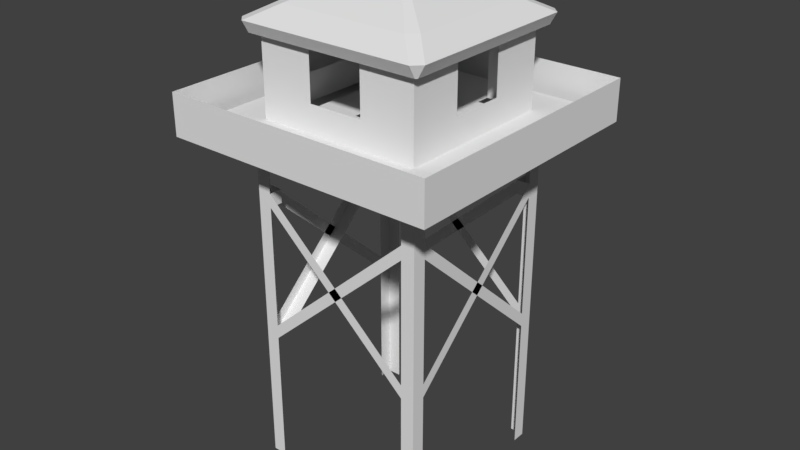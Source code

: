# Source: Ireland_Tower_4_Skybox.blend  (saved by Blender 2.79.0; exported with 4.5.12 LTS)
import bpy
from mathutils import Matrix  # noqa: F401  (used for matrix-valued properties, if any)

bpy.ops.wm.read_factory_settings(use_empty=True)
scene = bpy.context.scene
scene.name = 'Scene'

# ---- collections
col_collection_1 = bpy.data.collections.new('Collection 1'); scene.collection.children.link(col_collection_1)

# ---- materials (node trees are filled in below, after node groups)
mat_material = bpy.data.materials.new('Material')
mat_material.alpha_threshold = 0.0
mat_material.use_transparent_shadow = False
mat_material.roughness = 0.5
mat_material.line_color = (0.0, 0.0, 0.0, 1.0)

# ---- material node trees

# ---- world
world_world = bpy.data.worlds.new('World'); scene.world = world_world
world_world.color = (0.05088, 0.05088, 0.05088)
world_world.use_sun_shadow = False
world_world.sun_shadow_jitter_overblur = 0.0
world_world.cycles.sampling_method = 'MANUAL'

# ---- meshes
me_cube = bpy.data.meshes.new('Cube')
me_cube.from_pydata([(3.25, 3.25, -0.25), (3.25, 2.75, -0.25), (2.75, 3.25, -0.25), (3.25, 3.25, 0.25), (3.25, 2.75, 0.25), (2.75, 3.25, 0.25), (2.75, -3.25, -0.25), (2.75, -3.25, 0.25), (3.25, -3.25, -0.25), (3.25, -3.25, 0.25), (3.25, -2.75, -0.25), (3.25, -2.75, 0.25), (-2.75, 3.25, -0.25), (-3.25, 2.75, -0.25), (-3.25, 3.25, -0.25), (-2.75, 3.25, 0.25), (-3.25, 2.75, 0.25), (-3.25, 3.25, 0.25), (-3.25, -3.25, -0.25), (-3.25, -3.25, 0.25), (-3.25, -2.75, -0.25), (-3.25, -2.75, 0.25), (-2.75, -3.25, -0.25), (-2.75, -3.25, 0.25), (-2.75, -2.75, -0.25), (3.25, 3.25, -5.25), (3.25, 2.75, -5.25), (2.75, 3.25, -5.25), (2.75, -3.25, -5.25), (3.25, -2.75, -5.25), (3.25, -3.25, -5.25), (-2.75, 3.25, -5.25), (-3.25, 3.25, -5.25), (-3.25, 2.75, -5.25), (-3.25, -2.75, -5.25), (-3.25, -3.25, -5.25), (-2.75, -3.25, -5.25), (3.25, 3.25, 7.25), (3.25, 2.75, 7.25), (2.75, 3.25, 7.25), (2.75, 2.75, 7.25), (2.75, -3.25, 7.25), (2.75, -2.75, 7.25), (3.25, -2.75, 7.25), (3.25, -3.25, 7.25), (-2.75, 3.25, 7.25), (-2.75, 2.75, 7.25), (-3.25, 3.25, 7.25), (-3.25, 2.75, 7.25), (-3.25, -3.25, 7.25), (-3.25, -2.75, 7.25), (-2.75, -2.75, 7.25), (-2.75, -3.25, 7.25), (-5.0, -5.0, 7.204), (-5.0, -5.0, 7.704), (-5.0, 5.0, 7.204), (-5.0, 5.0, 7.704), (5.0, -5.0, 7.204), (5.0, -5.0, 7.704), (5.0, 5.0, 7.204), (5.0, 5.0, 7.704), (-2.75, -2.75, 4.75), (-3.25, -2.75, 4.75), (-2.75, -2.75, 5.25), (-3.25, -2.75, 5.25), (2.75, -2.75, 5.25), (2.75, -2.75, 4.75), (2.75, -3.25, 4.75), (2.75, -3.25, 5.25), (2.75, 2.75, 5.25), (2.75, 2.75, 4.75), (3.25, 2.75, 4.75), (3.25, 2.75, 5.25), (-2.75, 2.75, 4.75), (-2.75, 3.25, 4.75), (-2.75, 2.75, 5.25), (-2.75, 3.25, 5.25), (2.75, 3.25, 4.75), (2.75, 2.75, 4.75), (2.75, 3.25, 5.25), (2.75, 2.75, 5.25), (3.25, -2.75, 4.75), (2.75, -2.75, 4.75), (3.25, -2.75, 5.25), (2.75, -2.75, 5.25), (-2.75, -2.75, 4.75), (-2.75, -3.25, 4.75), (-2.75, -3.25, 5.25), (-2.75, -2.75, 5.25), (-3.25, 2.75, 5.25), (-3.25, 2.75, 4.75), (-2.75, 2.75, 4.75), (-2.75, 2.75, 5.25), (1.0, 5.0, 7.204), (1.0, 5.0, 7.704), (1.0, -5.0, 7.204), (1.0, -5.0, 7.704), (-1.0, 5.0, 7.204), (-1.0, -5.0, 7.704), (-1.0, 5.0, 7.704), (-1.0, -5.0, 7.204), (-5.0, 1.0, 7.204), (-5.0, 1.0, 7.704), (5.0, 1.0, 7.204), (5.0, 1.0, 7.704), (1.0, 1.0, 7.704), (1.0, 1.0, 7.204), (-1.0, 1.0, 7.204), (-1.0, 1.0, 7.704), (-5.0, -1.0, 7.204), (5.0, -1.0, 7.704), (1.0, -1.0, 7.704), (1.0, -1.0, 7.204), (-1.0, -1.0, 7.204), (-1.0, -1.0, 7.704), (-5.0, -1.0, 7.704), (5.0, -1.0, 7.204), (-3.0, 5.0, 7.204), (-3.0, -5.0, 7.704), (-3.0, 5.0, 7.704), (-3.0, -5.0, 7.204), (-3.0, 1.0, 7.204), (-3.0, 1.0, 7.704), (-3.0, -1.0, 7.204), (-3.0, -1.0, 7.704), (-2.5, 5.0, 7.704), (-2.5, -5.0, 7.204), (-2.5, 1.0, 7.704), (-2.5, -1.0, 7.704), (-2.5, 5.0, 7.204), (-2.5, -5.0, 7.704), (-2.5, 1.0, 7.204), (-2.5, -1.0, 7.204), (0.0, 5.0, 7.704), (0.0, 5.0, 7.204), (0.0, 1.0, 7.704), (0.0, 1.0, 7.204), (-1.25, 5.0, 7.704), (-1.25, -5.0, 7.204), (-1.25, 1.0, 7.704), (-1.25, -1.0, 7.704), (-1.25, 5.0, 7.204), (-1.25, -5.0, 7.704), (-1.25, 1.0, 7.204), (-1.25, -1.0, 7.204), (1.25, 5.0, 7.704), (1.25, -5.0, 7.204), (1.25, 5.0, 7.204), (1.25, -5.0, 7.704), (1.25, 1.0, 7.704), (1.25, 1.0, 7.204), (1.25, -1.0, 7.704), (1.25, -1.0, 7.204), (-5.0, 2.5, 7.704), (5.0, 2.5, 7.204), (-5.0, 2.5, 7.204), (5.0, 2.5, 7.704), (1.0, 2.5, 7.704), (1.0, 2.5, 7.204), (-1.0, 2.5, 7.204), (-1.0, 2.5, 7.704), (-3.0, 2.5, 7.704), (-3.0, 2.5, 7.204), (-2.5, 2.5, 7.704), (-2.5, 2.5, 7.204), (0.0, 2.5, 7.204), (0.0, 2.5, 7.704), (-1.25, 2.5, 7.704), (-1.25, 2.5, 7.204), (1.25, 2.5, 7.204), (1.25, 2.5, 7.704), (-5.0, 3.0, 7.704), (5.0, 3.0, 7.204), (-5.0, 3.0, 7.204), (5.0, 3.0, 7.704), (1.0, 3.0, 7.704), (1.0, 3.0, 7.204), (-1.0, 3.0, 7.204), (-1.0, 3.0, 7.704), (-3.0, 3.0, 7.704), (-3.0, 3.0, 7.204), (-2.5, 3.0, 7.704), (-2.5, 3.0, 7.204), (0.0, 3.0, 7.204), (0.0, 3.0, 7.704), (-1.25, 3.0, 7.704), (-1.25, 3.0, 7.204), (1.25, 3.0, 7.204), (1.25, 3.0, 7.704), (2.5, 5.0, 7.704), (2.5, -5.0, 7.204), (2.5, 1.0, 7.704), (2.5, -1.0, 7.704), (2.5, 5.0, 7.204), (2.5, -5.0, 7.704), (2.5, 1.0, 7.204), (2.5, -1.0, 7.204), (2.5, 2.5, 7.704), (2.5, 2.5, 7.204), (2.5, 3.0, 7.204), (2.5, 3.0, 7.704), (3.0, 5.0, 7.704), (3.0, -5.0, 7.204), (3.0, 1.0, 7.704), (3.0, -1.0, 7.704), (3.0, 2.5, 7.704), (3.0, 3.0, 7.704), (3.0, 5.0, 7.204), (3.0, -5.0, 7.704), (3.0, 1.0, 7.204), (3.0, -1.0, 7.204), (3.0, 2.5, 7.204), (3.0, 3.0, 7.204), (-5.0, -2.5, 7.204), (5.0, -2.5, 7.704), (1.0, -2.5, 7.704), (1.0, -2.5, 7.204), (-1.0, -2.5, 7.204), (-1.0, -2.5, 7.704), (-5.0, -2.5, 7.704), (5.0, -2.5, 7.204), (-3.0, -2.5, 7.204), (-3.0, -2.5, 7.704), (-2.5, -2.5, 7.704), (-2.5, -2.5, 7.204), (-1.25, -2.5, 7.704), (-1.25, -2.5, 7.204), (1.25, -2.5, 7.704), (1.25, -2.5, 7.204), (2.5, -2.5, 7.704), (2.5, -2.5, 7.204), (3.0, -2.5, 7.704), (3.0, -2.5, 7.204), (-5.0, -3.0, 7.204), (5.0, -3.0, 7.704), (1.0, -3.0, 7.704), (1.0, -3.0, 7.204), (-1.0, -3.0, 7.204), (-1.0, -3.0, 7.704), (-3.0, -3.0, 7.204), (-3.0, -3.0, 7.704), (-2.5, -3.0, 7.704), (-2.5, -3.0, 7.204), (-1.25, -3.0, 7.704), (-1.25, -3.0, 7.204), (1.25, -3.0, 7.704), (1.25, -3.0, 7.204), (2.5, -3.0, 7.704), (2.5, -3.0, 7.204), (3.0, -3.0, 7.704), (3.0, -3.0, 7.204), (-5.0, -3.0, 7.704), (5.0, -3.0, 7.204), (4.5, 5.0, 7.704), (4.5, -5.0, 7.204), (4.5, 1.0, 7.704), (4.5, -1.0, 7.704), (4.5, 2.5, 7.704), (4.5, 3.0, 7.704), (4.5, 5.0, 7.204), (4.5, -5.0, 7.704), (4.5, 1.0, 7.204), (4.5, -1.0, 7.204), (4.5, 2.5, 7.204), (4.5, 3.0, 7.204), (4.5, -2.5, 7.704), (4.5, -2.5, 7.204), (4.5, -3.0, 7.704), (4.5, -3.0, 7.204), (-5.0, 4.5, 7.704), (5.0, 4.5, 7.204), (-5.0, 4.5, 7.204), (5.0, 4.5, 7.704), (1.0, 4.5, 7.704), (1.0, 4.5, 7.204), (-1.0, 4.5, 7.204), (-1.0, 4.5, 7.704), (-3.0, 4.5, 7.704), (-3.0, 4.5, 7.204), (-2.5, 4.5, 7.704), (-2.5, 4.5, 7.204), (0.0, 4.5, 7.204), (0.0, 4.5, 7.704), (-1.25, 4.5, 7.704), (-1.25, 4.5, 7.204), (1.25, 4.5, 7.204), (1.25, 4.5, 7.704), (2.5, 4.5, 7.704), (2.5, 4.5, 7.204), (3.0, 4.5, 7.704), (3.0, 4.5, 7.204), (4.5, 4.5, 7.704), (4.5, 4.5, 7.204), (-4.5, 5.0, 7.204), (-4.5, -5.0, 7.704), (-4.5, 1.0, 7.204), (-4.5, -1.0, 7.204), (-4.5, 5.0, 7.704), (-4.5, -5.0, 7.204), (-4.5, 1.0, 7.704), (-4.5, -1.0, 7.704), (-4.5, 2.5, 7.204), (-4.5, 2.5, 7.704), (-4.5, 3.0, 7.704), (-4.5, 3.0, 7.204), (-4.5, -2.5, 7.204), (-4.5, -2.5, 7.704), (-4.5, -3.0, 7.204), (-4.5, -3.0, 7.704), (-4.5, 4.5, 7.204), (-4.5, 4.5, 7.704), (-5.0, -4.5, 7.204), (5.0, -4.5, 7.704), (1.0, -4.5, 7.704), (1.0, -4.5, 7.204), (-1.0, -4.5, 7.204), (-1.0, -4.5, 7.704), (-3.0, -4.5, 7.204), (-3.0, -4.5, 7.704), (-2.5, -4.5, 7.704), (-2.5, -4.5, 7.204), (-1.25, -4.5, 7.704), (-1.25, -4.5, 7.204), (1.25, -4.5, 7.704), (1.25, -4.5, 7.204), (2.5, -4.5, 7.704), (2.5, -4.5, 7.204), (3.0, -4.5, 7.704), (3.0, -4.5, 7.204), (-5.0, -4.5, 7.704), (5.0, -4.5, 7.204), (4.5, -4.5, 7.704), (4.5, -4.5, 7.204), (-4.5, -4.5, 7.204), (-4.5, -4.5, 7.704), (-5.0, 4.5, 8.704), (-5.0, 5.0, 8.704), (4.5, 5.0, 8.704), (5.0, 5.0, 8.704), (5.0, -4.5, 8.704), (5.0, -5.0, 8.704), (-4.5, -5.0, 8.704), (-5.0, -5.0, 8.704), (0.0, 5.0, 8.704), (1.0, 5.0, 8.704), (1.25, -5.0, 8.704), (1.0, -5.0, 8.704), (-1.0, -5.0, 8.704), (-1.25, 5.0, 8.704), (-1.0, 5.0, 8.704), (-5.0, -1.0, 8.704), (-5.0, 1.0, 8.704), (5.0, 2.5, 8.704), (5.0, 1.0, 8.704), (5.0, -1.0, 8.704), (-5.0, -2.5, 8.704), (-2.5, -5.0, 8.704), (-3.0, -5.0, 8.704), (-4.5, 5.0, 8.704), (-3.0, 5.0, 8.704), (-3.0, 1.0, 8.704), (-3.0, -1.0, 8.704), (-3.0, 2.5, 8.704), (-2.5, 5.0, 8.704), (-1.25, -5.0, 8.704), (1.25, 5.0, 8.704), (2.5, -5.0, 8.704), (-5.0, 2.5, 8.704), (5.0, 3.0, 8.704), (-3.0, 3.0, 8.704), (-2.5, 3.0, 8.704), (-1.25, 3.0, 8.704), (1.25, 3.0, 8.704), (-5.0, 3.0, 8.704), (5.0, 4.5, 8.704), (2.5, 5.0, 8.704), (3.0, -5.0, 8.704), (2.5, 3.0, 8.704), (3.0, 5.0, 8.704), (3.0, 1.0, 8.704), (3.0, -1.0, 8.704), (3.0, 2.5, 8.704), (3.0, 3.0, 8.704), (4.5, -5.0, 8.704), (5.0, -2.5, 8.704), (-5.0, -3.0, 8.704), (-3.0, -2.5, 8.704), (3.0, -2.5, 8.704), (5.0, -3.0, 8.704), (1.0, -3.0, 8.704), (-1.0, -3.0, 8.704), (-3.0, -3.0, 8.704), (-2.5, -3.0, 8.704), (-1.25, -3.0, 8.704), (1.25, -3.0, 8.704), (2.5, -3.0, 8.704), (3.0, -3.0, 8.704), (-5.0, -4.5, 8.704), (-3.0, 2.5, 10.45), (-3.0, 1.0, 10.45), (-3.0, -1.0, 10.45), (-3.0, 3.0, 10.45), (-2.5, 3.0, 10.45), (-1.25, 3.0, 10.45), (1.25, 3.0, 10.45), (2.5, 3.0, 10.45), (3.0, 1.0, 10.45), (3.0, -1.0, 10.45), (3.0, 2.5, 10.45), (3.0, 3.0, 10.45), (-3.0, -2.5, 10.45), (3.0, -2.5, 10.45), (1.0, -3.0, 10.45), (-1.0, -3.0, 10.45), (-3.0, -3.0, 10.45), (-2.5, -3.0, 10.45), (-1.25, -3.0, 10.45), (1.25, -3.0, 10.45), (2.5, -3.0, 10.45), (3.0, -3.0, 10.45), (-3.0, 2.5, 10.95), (-3.0, 1.0, 10.95), (-3.0, -1.0, 10.95), (-3.0, 3.0, 10.95), (-2.5, 3.0, 10.95), (-1.25, 3.0, 10.95), (1.25, 3.0, 10.95), (2.5, 3.0, 10.95), (3.0, 1.0, 10.95), (3.0, -1.0, 10.95), (3.0, 2.5, 10.95), (3.0, 3.0, 10.95), (-3.0, -2.5, 10.95), (3.0, -2.5, 10.95), (1.0, -3.0, 10.95), (-1.0, -3.0, 10.95), (-3.0, -3.0, 10.95), (-2.5, -3.0, 10.95), (-1.25, -3.0, 10.95), (1.25, -3.0, 10.95), (2.5, -3.0, 10.95), (3.0, -3.0, 10.95), (1.25, 3.0, 10.45), (1.25, 3.0, 10.95), (-3.0, 1.0, 10.45), (3.0, 1.0, 10.45), (-3.0, 1.0, 10.95), (3.0, 1.0, 10.95), (-1.0, -3.0, 10.45), (-1.0, -3.0, 10.95), (2.375, -2.659, 11.47), (3.25, -3.525, 10.97), (3.25, -3.275, 10.53), (-2.375, -2.659, 11.47), (-3.25, -3.525, 10.97), (-3.25, -3.275, 10.53), (-2.375, 2.725, 11.47), (-3.25, 3.591, 10.97), (-3.25, 3.341, 10.53), (2.375, 2.725, 11.47), (2.375, 2.475, 11.03), (3.25, 3.591, 10.97), (3.25, 3.341, 10.53), (0.0, 0.03301, 12.75), (0.0, 0.03301, 12.75), (0.0, 0.03301, 12.75), (0.0, 0.03301, 12.75), (2.384e-07, 0.03301, 12.75), (2.384e-07, 0.03301, 12.75), (2.384e-07, 0.03301, 12.75), (2.384e-07, 0.03301, 12.75), (-3.308, 3.283, 10.53), (-3.558, 3.283, 10.97), (-2.692, 2.408, 11.47), (-3.308, -3.217, 10.53), (-3.558, -3.217, 10.97), (-2.692, -2.342, 11.47), (3.308, -3.217, 10.53), (3.558, -3.217, 10.97), (2.692, -2.342, 11.47), (3.308, 3.283, 10.53), (3.558, 3.283, 10.97), (2.442, 2.408, 11.03), (2.692, 2.408, 11.47), (0.0, 0.03301, 12.75), (0.0, 0.03301, 12.75), (0.0, 0.03301, 12.75), (0.0, 0.03301, 12.75), (2.384e-07, 0.03301, 12.75), (2.384e-07, 0.03301, 12.75), (2.384e-07, 0.03301, 12.75), (2.384e-07, 0.03301, 12.75), (1.416e-07, 0.03301, 12.75), (1.416e-07, 0.03301, 12.75), (1.416e-07, 0.03301, 12.75), (1.416e-07, 0.03301, 12.75), (1.416e-07, 0.03301, 12.75)], [], [(10, 8, 30, 29), (0, 3, 4, 1), (3, 0, 2, 5), (10, 11, 9, 8), (8, 9, 7, 6), (19, 23, 52, 49), (13, 16, 17, 14), (15, 12, 14, 17), (18, 19, 21, 20), (23, 22, 67, 68), (22, 23, 19, 18), (14, 12, 31, 32), (51, 50, 49, 52), (45, 47, 48, 46), (43, 42, 41, 44), (37, 39, 40, 38), (18, 20, 34, 35), (13, 14, 32, 33), (8, 6, 28, 30), (0, 1, 26, 25), (2, 0, 25, 27), (22, 18, 35, 36), (15, 17, 47, 45), (9, 11, 43, 44), (17, 16, 48, 47), (4, 3, 37, 38), (7, 9, 44, 41), (21, 19, 49, 50), (3, 5, 39, 37), (271, 269, 56, 55), (259, 253, 60, 59), (330, 312, 58, 57), (298, 294, 54, 53), (332, 330, 57, 254), (130, 142, 364, 356), (61, 63, 64, 62), (16, 13, 62, 64), (66, 65, 68, 67), (70, 69, 72, 71), (11, 10, 71, 72), (73, 75, 76, 74), (5, 2, 74, 76), (77, 79, 80, 78), (12, 15, 79, 77), (81, 83, 84, 82), (1, 4, 83, 81), (86, 87, 88, 85), (6, 7, 87, 86), (90, 89, 92, 91), (20, 21, 89, 90), (24, 20, 90, 91), (208, 260, 383, 376), (315, 314, 95, 100), (146, 148, 96, 95), (134, 133, 94, 93), (141, 137, 99, 97), (322, 315, 100, 138), (95, 96, 98, 100), (166, 160, 108, 135), (168, 159, 107, 143), (165, 158, 106, 136), (170, 157, 105, 149), (153, 102, 351, 367), (263, 154, 103, 261), (154, 156, 104, 103), (109, 115, 102, 101), (213, 219, 115, 109), (143, 107, 113, 144), (149, 105, 111, 151), (261, 103, 116, 262), (103, 104, 110, 116), (206, 200, 377, 382), (295, 121, 123, 296), (104, 156, 352, 353), (301, 162, 121, 295), (333, 317, 120, 298), (293, 297, 119, 117), (126, 130, 118, 120), (138, 142, 130, 126), (167, 163, 127, 139), (139, 127, 128, 140), (121, 131, 132, 123), (162, 164, 131, 121), (317, 320, 126, 120), (117, 119, 125, 129), (159, 165, 136, 107), (157, 166, 135, 105), (97, 99, 133, 134), (108, 139, 140, 114), (160, 167, 139, 108), (100, 98, 142, 138), (131, 143, 144, 132), (164, 168, 143, 131), (320, 322, 138, 126), (129, 125, 137, 141), (106, 150, 152, 112), (191, 149, 151, 192), (158, 169, 150, 106), (197, 170, 149, 191), (190, 194, 148, 146), (102, 115, 350, 351), (314, 324, 146, 95), (93, 94, 145, 147), (125, 119, 359, 363), (176, 187, 169, 158), (182, 186, 168, 164), (178, 185, 167, 160), (175, 184, 166, 157), (177, 183, 165, 159), (180, 182, 164, 162), (304, 180, 162, 301), (172, 174, 156, 154), (264, 172, 154, 263), (253, 201, 378, 337), (188, 175, 157, 170), (183, 176, 158, 165), (186, 177, 159, 168), (184, 178, 160, 166), (101, 102, 153, 155), (282, 276, 178, 184), (284, 275, 177, 186), (281, 274, 176, 183), (286, 273, 175, 188), (292, 270, 172, 264), (270, 272, 174, 172), (279, 277, 179, 181), (309, 278, 180, 304), (283, 279, 181, 185), (278, 280, 182, 180), (275, 281, 183, 177), (273, 282, 184, 175), (276, 283, 185, 178), (280, 284, 186, 182), (274, 285, 187, 176), (287, 286, 188, 200), (155, 153, 171, 173), (289, 287, 200, 206), (285, 288, 199, 187), (187, 199, 198, 169), (201, 189, 375, 378), (202, 208, 194, 190), (150, 195, 196, 152), (169, 198, 195, 150), (324, 326, 190, 146), (147, 145, 189, 193), (255, 203, 204, 256), (257, 205, 203, 255), (254, 260, 208, 202), (258, 206, 205, 257), (291, 289, 206, 258), (288, 290, 212, 199), (199, 212, 211, 198), (195, 209, 210, 196), (198, 211, 209, 195), (326, 328, 202, 190), (193, 189, 201, 207), (196, 210, 232, 230), (256, 204, 231, 265), (152, 196, 230, 228), (112, 152, 228, 216), (192, 151, 227, 229), (132, 144, 226, 224), (114, 140, 225, 218), (123, 132, 224, 221), (140, 128, 223, 225), (235, 245, 394, 389), (296, 123, 221, 305), (233, 251, 219, 213), (111, 114, 218, 215), (144, 113, 217, 226), (113, 112, 216, 217), (151, 111, 215, 227), (262, 116, 220, 266), (116, 110, 214, 220), (311, 329, 251, 233), (230, 232, 250, 248), (265, 231, 249, 267), (228, 230, 248, 246), (161, 122, 360, 362), (216, 228, 246, 236), (99, 137, 348, 349), (224, 226, 244, 242), (221, 224, 242, 239), (98, 96, 346, 347), (305, 221, 239, 307), (174, 272, 374, 368), (226, 217, 237, 244), (217, 216, 236, 237), (238, 235, 389, 390), (122, 124, 361, 360), (266, 220, 252, 268), (220, 214, 234, 252), (232, 266, 268, 250), (210, 262, 266, 232), (148, 194, 366, 345), (240, 241, 392, 391), (171, 153, 367, 373), (57, 58, 260, 254), (241, 243, 393, 392), (145, 94, 344, 365), (290, 292, 264, 212), (212, 264, 263, 211), (209, 261, 262, 210), (211, 263, 261, 209), (328, 332, 254, 202), (207, 201, 253, 259), (207, 259, 292, 290), (231, 204, 380, 387), (193, 207, 290, 288), (243, 238, 390, 393), (147, 193, 288, 285), (96, 148, 345, 346), (93, 147, 285, 274), (129, 141, 284, 280), (119, 297, 358, 359), (245, 247, 395, 394), (97, 134, 281, 275), (117, 129, 280, 278), (118, 130, 356, 357), (293, 117, 278, 309), (200, 188, 372, 377), (59, 60, 272, 270), (259, 59, 270, 292), (94, 133, 343, 344), (134, 93, 274, 281), (141, 97, 275, 284), (173, 171, 269, 271), (247, 249, 396, 395), (55, 293, 309, 271), (222, 306, 308, 240), (213, 305, 307, 233), (124, 300, 306, 222), (109, 296, 305, 213), (271, 309, 304, 173), (277, 310, 303, 179), (179, 303, 302, 161), (173, 304, 301, 155), (55, 56, 297, 293), (311, 333, 298, 53), (155, 301, 295, 101), (101, 295, 296, 109), (122, 299, 300, 124), (161, 302, 299, 122), (272, 60, 338, 374), (120, 118, 294, 298), (240, 308, 334, 318), (233, 307, 333, 311), (250, 268, 332, 328), (53, 54, 329, 311), (248, 250, 328, 326), (267, 249, 327, 331), (246, 248, 326, 324), (249, 247, 325, 327), (236, 246, 324, 314), (247, 245, 323, 325), (242, 244, 322, 320), (238, 243, 321, 316), (239, 242, 320, 317), (243, 241, 319, 321), (241, 240, 318, 319), (307, 239, 317, 333), (235, 238, 316, 313), (244, 237, 315, 322), (237, 236, 314, 315), (245, 235, 313, 323), (268, 252, 330, 332), (252, 234, 312, 330), (392, 393, 416, 415), (393, 390, 413, 416), (394, 395, 418, 417), (381, 382, 409, 408), (377, 372, 404, 405), (395, 396, 419, 418), (260, 58, 340, 383), (156, 174, 368, 352), (204, 203, 379, 380), (203, 205, 381, 379), (234, 214, 384, 388), (56, 269, 335, 336), (179, 161, 362, 369), (312, 234, 388, 339), (205, 206, 382, 381), (181, 179, 369, 370), (60, 253, 337, 338), (133, 99, 349, 343), (185, 181, 370, 371), (110, 104, 353, 354), (222, 240, 391, 386), (58, 312, 339, 340), (54, 294, 341, 342), (115, 219, 355, 350), (214, 110, 354, 384), (137, 125, 363, 348), (189, 145, 365, 375), (249, 231, 387, 396), (219, 251, 385, 355), (251, 329, 397, 385), (294, 118, 357, 341), (142, 98, 347, 364), (329, 54, 342, 397), (194, 208, 376, 366), (124, 222, 386, 361), (269, 171, 373, 335), (297, 56, 336, 358), (403, 402, 424, 425), (402, 401, 423, 424), (400, 410, 432, 422), (408, 409, 431, 430), (410, 414, 436, 432), (406, 408, 430, 428), (409, 405, 427, 431), (361, 386, 410, 400), (391, 392, 415, 414), (386, 391, 414, 410), (389, 394, 417, 412), (387, 380, 407, 411), (362, 360, 399, 398), (370, 369, 401, 402), (371, 370, 402, 403), (382, 377, 405, 409), (396, 387, 411, 419), (369, 362, 398, 401), (379, 381, 408, 406), (411, 407, 429, 433), (419, 411, 433, 441), (405, 404, 426, 427), (418, 419, 441, 440), (398, 399, 421, 420), (417, 418, 440, 439), (416, 413, 435, 438), (415, 416, 438, 437), (400, 422, 446, 444), (414, 415, 437, 436), (401, 398, 420, 423), (412, 417, 439, 434), (412, 434, 449, 448), (403, 425, 443, 442), (429, 407, 445, 447), (452, 451, 454, 455), (450, 453, 454, 451), (459, 456, 467, 469), (458, 457, 461, 462), (456, 459, 461, 457), (466, 465, 463, 464), (453, 450, 463, 465), (470, 469, 467, 468), (460, 459, 469, 470), (479, 483, 492, 494), (483, 482, 493, 492), (476, 473, 472, 475), (474, 475, 472, 471), (473, 476, 495, 496), (487, 486, 484, 485), (483, 479, 478, 481), (480, 481, 478, 477), (491, 490, 488, 489), (453, 476, 475, 454), (453, 476, 495, 465), (454, 475, 474, 455), (451, 478, 479, 450), (452, 477, 478, 451), (450, 479, 494, 463), (459, 483, 492, 469), (459, 483, 481, 461), (461, 481, 480, 462), (458, 471, 472, 457), (457, 472, 473, 456), (467, 496, 473, 456)])
_uv = me_cube.uv_layers.new(name='UVMap')
_uv.uv.foreach_set('vector', [0.2767, 0.2272, 0.2767, 0.2272, 0.2767, 0.2273, 0.2767, 0.2273, 0.2767, 0.2272, 0.2767, 0.2272, 0.2767, 0.2272, 0.2767, 0.2272, 0.2767, 0.2272, 0.2767, 0.2272, 0.2767, 0.2272, 0.2767, 0.2272, 0.2767, 0.2272, 0.2767, 0.2272, 0.2767, 0.2272, 0.2767, 0.2272, 0.2767, 0.2272, 0.2767, 0.2272, 0.2767, 0.2272, 0.2767, 0.2272, 0.2767, 0.2272, 0.2767, 0.2272, 0.2767, 0.227, 0.2767, 0.227, 0.2767, 0.2272, 0.2767, 0.2272, 0.2767, 0.2272, 0.2767, 0.2272, 0.2767, 0.2272, 0.2767, 0.2272, 0.2767, 0.2272, 0.2767, 0.2272, 0.2767, 0.2272, 0.2767, 0.2272, 0.2767, 0.2272, 0.2767, 0.2272, 0.2767, 0.2272, 0.2767, 0.2272, 0.2767, 0.2272, 0.2767, 0.2272, 0.2767, 0.2272, 0.2767, 0.2272, 0.2767, 0.2272, 0.2767, 0.2272, 0.2767, 0.2272, 0.2767, 0.2272, 0.2767, 0.2273, 0.2767, 0.2273, 0.2767, 0.227, 0.2767, 0.227, 0.2767, 0.227, 0.2767, 0.227, 0.2767, 0.227, 0.2767, 0.227, 0.2767, 0.227, 0.2767, 0.227, 0.2767, 0.227, 0.2767, 0.227, 0.2767, 0.227, 0.2767, 0.227, 0.2767, 0.227, 0.2767, 0.227, 0.2767, 0.227, 0.2767, 0.227, 0.2767, 0.2272, 0.2767, 0.2272, 0.2767, 0.2273, 0.2767, 0.2273, 0.2767, 0.2272, 0.2767, 0.2272, 0.2767, 0.2273, 0.2767, 0.2273, 0.2767, 0.2272, 0.2767, 0.2272, 0.2767, 0.2273, 0.2767, 0.2273, 0.2767, 0.2272, 0.2767, 0.2272, 0.2767, 0.2273, 0.2767, 0.2273, 0.2767, 0.2272, 0.2767, 0.2272, 0.2767, 0.2273, 0.2767, 0.2273, 0.2767, 0.2272, 0.2767, 0.2272, 0.2767, 0.2273, 0.2767, 0.2273, 0.2767, 0.2272, 0.2767, 0.2272, 0.2767, 0.227, 0.2767, 0.227, 0.2767, 0.2272, 0.2767, 0.2272, 0.2767, 0.227, 0.2767, 0.227, 0.2767, 0.2272, 0.2767, 0.2272, 0.2767, 0.227, 0.2767, 0.227, 0.2767, 0.2272, 0.2767, 0.2272, 0.2767, 0.227, 0.2767, 0.227, 0.2767, 0.2272, 0.2767, 0.2272, 0.2767, 0.227, 0.2767, 0.227, 0.2767, 0.2272, 0.2767, 0.2272, 0.2767, 0.227, 0.2767, 0.227, 0.2767, 0.2272, 0.2767, 0.2272, 0.2767, 0.227, 0.2767, 0.227, 0.2768, 0.2273, 0.2768, 0.2273, 0.2768, 0.2273, 0.2768, 0.2273, 0.2768, 0.2273, 0.2768, 0.2273, 0.2768, 0.2273, 0.2768, 0.2273, 0.2768, 0.2273, 0.2768, 0.2273, 0.2768, 0.2273, 0.2768, 0.2273, 0.2769, 0.2273, 0.2769, 0.2273, 0.2769, 0.2273, 0.2769, 0.2273, 0.2768, 0.2273, 0.2768, 0.2273, 0.2768, 0.2273, 0.2768, 0.2273, 0.2768, 0.2273, 0.2768, 0.2273, 0.2768, 0.2273, 0.2768, 0.2273, 0.2767, 0.2272, 0.2767, 0.2272, 0.2767, 0.2272, 0.2767, 0.2272, 0.2767, 0.2272, 0.2767, 0.2272, 0.2767, 0.2272, 0.2767, 0.2272, 0.2767, 0.2272, 0.2767, 0.2272, 0.2767, 0.2272, 0.2767, 0.2272, 0.2767, 0.2272, 0.2767, 0.2272, 0.2767, 0.2272, 0.2767, 0.2272, 0.2767, 0.2272, 0.2767, 0.2272, 0.2767, 0.2272, 0.2767, 0.2272, 0.2767, 0.2272, 0.2767, 0.2272, 0.2767, 0.2272, 0.2767, 0.2272, 0.2767, 0.2272, 0.2767, 0.2272, 0.2767, 0.2272, 0.2767, 0.2272, 0.2767, 0.2272, 0.2767, 0.2272, 0.2767, 0.2272, 0.2767, 0.2272, 0.2767, 0.2272, 0.2767, 0.2272, 0.2767, 0.2272, 0.2767, 0.2272, 0.2767, 0.2272, 0.2767, 0.2272, 0.2767, 0.2272, 0.2767, 0.2272, 0.2767, 0.2272, 0.2767, 0.2272, 0.2767, 0.2272, 0.2767, 0.2272, 0.2767, 0.2272, 0.2767, 0.2272, 0.2767, 0.2272, 0.2767, 0.2272, 0.2767, 0.2272, 0.2767, 0.2272, 0.2767, 0.2272, 0.2767, 0.2272, 0.2767, 0.2272, 0.2767, 0.2272, 0.2767, 0.2272, 0.2767, 0.2272, 0.2767, 0.2272, 0.2767, 0.2272, 0.2767, 0.2272, 0.2767, 0.2272, 0.2767, 0.2272, 0.2767, 0.2272, 0.2767, 0.2272, 0.2767, 0.2272, 0.2768, 0.2273, 0.2768, 0.2273, 0.2768, 0.2273, 0.2768, 0.2273, 0.2768, 0.2273, 0.2768, 0.2273, 0.2768, 0.2273, 0.2768, 0.2273, 0.2768, 0.2273, 0.2768, 0.2273, 0.2768, 0.2273, 0.2768, 0.2273, 0.2768, 0.2273, 0.2768, 0.2273, 0.2768, 0.2273, 0.2768, 0.2273, 0.2768, 0.2273, 0.2768, 0.2273, 0.2768, 0.2273, 0.2768, 0.2273, 0.2768, 0.2273, 0.2768, 0.2273, 0.2768, 0.2273, 0.2768, 0.2273, 0.2768, 0.2273, 0.2768, 0.2273, 0.2768, 0.2273, 0.2768, 0.2273, 0.438, 0.4319, 0.438, 0.4319, 0.438, 0.4319, 0.438, 0.4319, 0.2768, 0.2273, 0.2768, 0.2273, 0.2768, 0.2273, 0.2768, 0.2273, 0.2768, 0.2273, 0.2768, 0.2273, 0.2768, 0.2273, 0.2768, 0.2273, 0.438, 0.4319, 0.438, 0.4319, 0.438, 0.4319, 0.438, 0.4319, 0.2768, 0.2273, 0.2768, 0.2273, 0.2768, 0.2273, 0.2768, 0.2273, 0.2768, 0.2273, 0.2768, 0.2273, 0.2768, 0.2273, 0.2768, 0.2273, 0.2768, 0.2273, 0.2768, 0.2273, 0.2768, 0.2273, 0.2768, 0.2273, 0.2769, 0.2273, 0.2769, 0.2273, 0.2768, 0.2273, 0.2768, 0.2273, 0.2769, 0.2273, 0.2769, 0.2273, 0.2769, 0.2273, 0.2769, 0.2273, 0.2768, 0.2273, 0.2768, 0.2273, 0.2768, 0.2273, 0.2768, 0.2273, 0.438, 0.4319, 0.438, 0.4319, 0.438, 0.4319, 0.438, 0.4319, 0.2768, 0.2273, 0.2768, 0.2273, 0.2768, 0.2273, 0.2768, 0.2273, 0.2768, 0.2273, 0.2768, 0.2273, 0.2768, 0.2273, 0.2768, 0.2273, 0.252, 0.7384, 0.252, 0.7384, 0.252, 0.7384, 0.252, 0.7384, 0.2768, 0.2273, 0.2768, 0.2273, 0.2768, 0.2273, 0.2769, 0.2273, 0.2768, 0.2273, 0.2768, 0.2273, 0.2768, 0.2273, 0.2768, 0.2273, 0.2768, 0.2273, 0.2768, 0.2273, 0.2768, 0.2273, 0.2768, 0.2273, 0.2769, 0.2273, 0.2769, 0.2273, 0.2769, 0.2273, 0.2769, 0.2273, 0.2768, 0.2273, 0.2768, 0.2273, 0.2768, 0.2273, 0.2768, 0.2273, 0.2768, 0.2273, 0.2768, 0.2273, 0.2769, 0.2273, 0.2769, 0.2273, 0.2768, 0.2273, 0.2768, 0.2273, 0.2768, 0.2273, 0.2768, 0.2273, 0.438, 0.4319, 0.438, 0.4319, 0.438, 0.4319, 0.438, 0.4319, 0.438, 0.4319, 0.438, 0.4319, 0.4381, 0.4319, 0.438, 0.4319, 0.2768, 0.2273, 0.2768, 0.2273, 0.2768, 0.2273, 0.2768, 0.2273, 0.2768, 0.2273, 0.2768, 0.2273, 0.2768, 0.2273, 0.2768, 0.2273, 0.2769, 0.2273, 0.2768, 0.2273, 0.2768, 0.2273, 0.2769, 0.2273, 0.2768, 0.2273, 0.2768, 0.2273, 0.2768, 0.2273, 0.2768, 0.2273, 0.2768, 0.2273, 0.2768, 0.2273, 0.2768, 0.2273, 0.2768, 0.2273, 0.438, 0.4319, 0.438, 0.4319, 0.438, 0.4319, 0.438, 0.4319, 0.2768, 0.2273, 0.2768, 0.2273, 0.2768, 0.2273, 0.2768, 0.2273, 0.438, 0.4319, 0.438, 0.4319, 0.438, 0.4319, 0.438, 0.4319, 0.438, 0.4319, 0.438, 0.4319, 0.438, 0.4319, 0.438, 0.4319, 0.2768, 0.2273, 0.2768, 0.2273, 0.2768, 0.2273, 0.2768, 0.2273, 0.2768, 0.2273, 0.2768, 0.2273, 0.2768, 0.2273, 0.2768, 0.2273, 0.2768, 0.2273, 0.2768, 0.2273, 0.2768, 0.2273, 0.2768, 0.2273, 0.2768, 0.2273, 0.2768, 0.2273, 0.2768, 0.2273, 0.2768, 0.2273, 0.2768, 0.2273, 0.2768, 0.2273, 0.2768, 0.2273, 0.2768, 0.2273, 0.2768, 0.2273, 0.2768, 0.2273, 0.2768, 0.2273, 0.2768, 0.2273, 0.438, 0.4319, 0.438, 0.4319, 0.438, 0.4319, 0.438, 0.4319, 0.2768, 0.2273, 0.2768, 0.2273, 0.2768, 0.2273, 0.2768, 0.2273, 0.438, 0.4319, 0.438, 0.4319, 0.438, 0.4319, 0.438, 0.4319, 0.2768, 0.2273, 0.2768, 0.2273, 0.2768, 0.2273, 0.2768, 0.2273, 0.2768, 0.2273, 0.2769, 0.2273, 0.2769, 0.2273, 0.2768, 0.2273, 0.2768, 0.2273, 0.2768, 0.2273, 0.2768, 0.2273, 0.2768, 0.2273, 0.2768, 0.2273, 0.2768, 0.2273, 0.2768, 0.2273, 0.2768, 0.2273, 0.2768, 0.2273, 0.2768, 0.2273, 0.2768, 0.2273, 0.2768, 0.2273, 0.2768, 0.2273, 0.2768, 0.2273, 0.2768, 0.2273, 0.2768, 0.2273, 0.2768, 0.2273, 0.2768, 0.2273, 0.2768, 0.2273, 0.2768, 0.2273, 0.438, 0.4319, 0.438, 0.4319, 0.438, 0.4319, 0.438, 0.4319, 0.438, 0.4319, 0.438, 0.4319, 0.438, 0.4319, 0.438, 0.4319, 0.2768, 0.2273, 0.2768, 0.2273, 0.2768, 0.2273, 0.2768, 0.2273, 0.2768, 0.2273, 0.2768, 0.2273, 0.2768, 0.2273, 0.2768, 0.2273, 0.2768, 0.2273, 0.2768, 0.2273, 0.2768, 0.2273, 0.2768, 0.2273, 0.2768, 0.2273, 0.2768, 0.2273, 0.2768, 0.2273, 0.2768, 0.2273, 0.2768, 0.2273, 0.2768, 0.2273, 0.2768, 0.2273, 0.2768, 0.2273, 0.2768, 0.2273, 0.2768, 0.2273, 0.2768, 0.2273, 0.2768, 0.2273, 0.438, 0.4319, 0.438, 0.4319, 0.438, 0.4319, 0.438, 0.4319, 0.2768, 0.2273, 0.2768, 0.2273, 0.2768, 0.2273, 0.2768, 0.2273, 0.2768, 0.2273, 0.2768, 0.2273, 0.2768, 0.2273, 0.2768, 0.2273, 0.438, 0.4319, 0.438, 0.4319, 0.438, 0.4319, 0.438, 0.4319, 0.2768, 0.2273, 0.2768, 0.2273, 0.2768, 0.2273, 0.2768, 0.2273, 0.438, 0.4319, 0.438, 0.4319, 0.438, 0.4319, 0.438, 0.4319, 0.2768, 0.2273, 0.2768, 0.2273, 0.2768, 0.2273, 0.2768, 0.2273, 0.2768, 0.2273, 0.2768, 0.2273, 0.2768, 0.2273, 0.2768, 0.2273, 0.438, 0.4319, 0.438, 0.4319, 0.438, 0.4319, 0.438, 0.4319, 0.2768, 0.2273, 0.2768, 0.2273, 0.2768, 0.2273, 0.2768, 0.2273, 0.2768, 0.2273, 0.2768, 0.2273, 0.2768, 0.2273, 0.2768, 0.2273, 0.438, 0.4319, 0.4381, 0.4319, 0.4381, 0.4319, 0.4381, 0.4319, 0.2768, 0.2273, 0.2768, 0.2273, 0.2768, 0.2273, 0.2768, 0.2273, 0.438, 0.4319, 0.438, 0.4319, 0.4381, 0.4319, 0.438, 0.4319, 0.2768, 0.2273, 0.2768, 0.2273, 0.2768, 0.2273, 0.2768, 0.2273, 0.2768, 0.2273, 0.2768, 0.2273, 0.2768, 0.2273, 0.2768, 0.2273, 0.438, 0.4319, 0.438, 0.4319, 0.438, 0.4319, 0.438, 0.4319, 0.438, 0.4319, 0.438, 0.4319, 0.438, 0.4319, 0.438, 0.4319, 0.2768, 0.2273, 0.2768, 0.2273, 0.2768, 0.2273, 0.2768, 0.2273, 0.2768, 0.2273, 0.2768, 0.2273, 0.2768, 0.2273, 0.2768, 0.2273, 0.438, 0.4319, 0.438, 0.4319, 0.438, 0.4319, 0.438, 0.4319, 0.2768, 0.2273, 0.2768, 0.2273, 0.2768, 0.2273, 0.2768, 0.2273, 0.438, 0.4319, 0.438, 0.4319, 0.438, 0.4319, 0.438, 0.4319, 0.2768, 0.2273, 0.2768, 0.2273, 0.2768, 0.2273, 0.2768, 0.2273, 0.2768, 0.2273, 0.2768, 0.2273, 0.2768, 0.2273, 0.2768, 0.2273, 0.2768, 0.2273, 0.2768, 0.2273, 0.2768, 0.2273, 0.2768, 0.2273, 0.2768, 0.2273, 0.2768, 0.2273, 0.2768, 0.2273, 0.2768, 0.2273, 0.2768, 0.2273, 0.2768, 0.2273, 0.2768, 0.2273, 0.2768, 0.2273, 0.2768, 0.2273, 0.2768, 0.2273, 0.2768, 0.2273, 0.2768, 0.2273, 0.2768, 0.2273, 0.2768, 0.2273, 0.2768, 0.2273, 0.2768, 0.2273, 0.2768, 0.2273, 0.2768, 0.2273, 0.2768, 0.2273, 0.2768, 0.2273, 0.438, 0.4319, 0.438, 0.4319, 0.438, 0.4319, 0.438, 0.4319, 0.438, 0.4319, 0.438, 0.4319, 0.438, 0.4319, 0.438, 0.4319, 0.2768, 0.2273, 0.2768, 0.2273, 0.2768, 0.2273, 0.2768, 0.2273, 0.438, 0.4319, 0.438, 0.4319, 0.438, 0.4319, 0.438, 0.4319, 0.438, 0.4319, 0.438, 0.4319, 0.438, 0.4319, 0.438, 0.4319, 0.2768, 0.2273, 0.2768, 0.2273, 0.2768, 0.2273, 0.2768, 0.2273, 0.2768, 0.2273, 0.2768, 0.2273, 0.2768, 0.2273, 0.2768, 0.2273, 0.2768, 0.2273, 0.2768, 0.2273, 0.2768, 0.2273, 0.2768, 0.2273, 0.2768, 0.2273, 0.2768, 0.2273, 0.2768, 0.2273, 0.2768, 0.2273, 0.2768, 0.2273, 0.2768, 0.2273, 0.2768, 0.2273, 0.2768, 0.2273, 0.2768, 0.2273, 0.2768, 0.2273, 0.2768, 0.2273, 0.2768, 0.2273, 0.2768, 0.2273, 0.2768, 0.2273, 0.2768, 0.2273, 0.2768, 0.2273, 0.438, 0.4319, 0.438, 0.4319, 0.438, 0.4319, 0.438, 0.4319, 0.2768, 0.2273, 0.2768, 0.2273, 0.2768, 0.2273, 0.2768, 0.2273, 0.2768, 0.2273, 0.2768, 0.2273, 0.2768, 0.2273, 0.2768, 0.2273, 0.438, 0.4319, 0.438, 0.4319, 0.438, 0.4319, 0.438, 0.4319, 0.2768, 0.2273, 0.2768, 0.2273, 0.2768, 0.2273, 0.2768, 0.2273, 0.438, 0.4319, 0.438, 0.4319, 0.438, 0.4319, 0.438, 0.4319, 0.2768, 0.2273, 0.2768, 0.2273, 0.2768, 0.2273, 0.2769, 0.2273, 0.438, 0.4319, 0.4381, 0.4319, 0.4381, 0.4319, 0.438, 0.4319, 0.252, 0.7384, 0.252, 0.7384, 0.252, 0.7384, 0.252, 0.7384, 0.2769, 0.2273, 0.2768, 0.2273, 0.2769, 0.2273, 0.2769, 0.2273, 0.2769, 0.2272, 0.2769, 0.2273, 0.2769, 0.2273, 0.2769, 0.2273, 0.438, 0.4319, 0.438, 0.4319, 0.438, 0.4319, 0.438, 0.4319, 0.2768, 0.2273, 0.2768, 0.2273, 0.2768, 0.2273, 0.2768, 0.2273, 0.2768, 0.2273, 0.2768, 0.2273, 0.2768, 0.2273, 0.2768, 0.2273, 0.438, 0.4319, 0.438, 0.4319, 0.438, 0.4319, 0.438, 0.4319, 0.2768, 0.2273, 0.2768, 0.2273, 0.2767, 0.2273, 0.2768, 0.2273, 0.2768, 0.2273, 0.2768, 0.2273, 0.2768, 0.2273, 0.2767, 0.2273, 0.2769, 0.2273, 0.2769, 0.2273, 0.2769, 0.2273, 0.2769, 0.2272, 0.2768, 0.2273, 0.2768, 0.2273, 0.2768, 0.2273, 0.2768, 0.2273, 0.438, 0.4319, 0.438, 0.4319, 0.438, 0.4319, 0.438, 0.4319, 0.2768, 0.2273, 0.2768, 0.2273, 0.2768, 0.2273, 0.2768, 0.2273, 0.252, 0.7384, 0.252, 0.7384, 0.252, 0.7384, 0.252, 0.7384, 0.2768, 0.2273, 0.2768, 0.2273, 0.2768, 0.2273, 0.2768, 0.2273, 0.2768, 0.2273, 0.2768, 0.2273, 0.2768, 0.2273, 0.2768, 0.2273, 0.2768, 0.2273, 0.2768, 0.2273, 0.2768, 0.2273, 0.2769, 0.2273, 0.2769, 0.2273, 0.2768, 0.2273, 0.2769, 0.2273, 0.2769, 0.2273, 0.2768, 0.2273, 0.2768, 0.2273, 0.2768, 0.2273, 0.2768, 0.2273, 0.2769, 0.2273, 0.2769, 0.2273, 0.2769, 0.2273, 0.2769, 0.2273, 0.2768, 0.2273, 0.2768, 0.2273, 0.2768, 0.2273, 0.2768, 0.2273, 0.2768, 0.2273, 0.2768, 0.2273, 0.2768, 0.2273, 0.2768, 0.2273, 0.2768, 0.2273, 0.2768, 0.2273, 0.2768, 0.2273, 0.2768, 0.2273, 0.252, 0.7384, 0.252, 0.7384, 0.252, 0.7384, 0.252, 0.7384, 0.252, 0.7384, 0.252, 0.7384, 0.252, 0.7384, 0.252, 0.7384, 0.2768, 0.2273, 0.2767, 0.2273, 0.2768, 0.2273, 0.2768, 0.2273, 0.2767, 0.2273, 0.2768, 0.2273, 0.2768, 0.2273, 0.2768, 0.2273, 0.2768, 0.2273, 0.2768, 0.2273, 0.2768, 0.2273, 0.2768, 0.2273, 0.2768, 0.2273, 0.2768, 0.2273, 0.2768, 0.2273, 0.2768, 0.2273, 0.2768, 0.2273, 0.2768, 0.2273, 0.2768, 0.2273, 0.2768, 0.2273, 0.252, 0.7384, 0.252, 0.7384, 0.252, 0.7384, 0.252, 0.7384, 0.2768, 0.2273, 0.2768, 0.2273, 0.2768, 0.2273, 0.2768, 0.2273, 0.2768, 0.2273, 0.2768, 0.2273, 0.2768, 0.2273, 0.2768, 0.2273, 0.252, 0.7384, 0.252, 0.7384, 0.252, 0.7384, 0.252, 0.7384, 0.2768, 0.2273, 0.2768, 0.2273, 0.2768, 0.2273, 0.2768, 0.2273, 0.2768, 0.2273, 0.2768, 0.2273, 0.2768, 0.2273, 0.2768, 0.2273, 0.2768, 0.2273, 0.2768, 0.2273, 0.2768, 0.2273, 0.2768, 0.2273, 0.2768, 0.2273, 0.2768, 0.2273, 0.2768, 0.2273, 0.2768, 0.2273, 0.2768, 0.2273, 0.2768, 0.2273, 0.2768, 0.2273, 0.2768, 0.2273, 0.2768, 0.2273, 0.2768, 0.2273, 0.2768, 0.2273, 0.2768, 0.2273, 0.2768, 0.2273, 0.2768, 0.2273, 0.2768, 0.2273, 0.2768, 0.2273, 0.2768, 0.2273, 0.2768, 0.2273, 0.2768, 0.2273, 0.2768, 0.2273, 0.252, 0.7384, 0.252, 0.7384, 0.252, 0.7384, 0.252, 0.7384, 0.2768, 0.2273, 0.2768, 0.2273, 0.2768, 0.2273, 0.2768, 0.2273, 0.252, 0.7384, 0.252, 0.7384, 0.252, 0.7384, 0.252, 0.7384, 0.2768, 0.2273, 0.2768, 0.2273, 0.2768, 0.2273, 0.2768, 0.2273, 0.2768, 0.2273, 0.2768, 0.2273, 0.2768, 0.2273, 0.2768, 0.2273, 0.2768, 0.2273, 0.2768, 0.2273, 0.2768, 0.2273, 0.2768, 0.2273, 0.2768, 0.2273, 0.2768, 0.2273, 0.2768, 0.2273, 0.2768, 0.2273, 0.2768, 0.2273, 0.2768, 0.2273, 0.2768, 0.2273, 0.2768, 0.2273, 0.252, 0.7384, 0.252, 0.7384, 0.252, 0.7384, 0.252, 0.7384, 0.2768, 0.2273, 0.2768, 0.2273, 0.2768, 0.2273, 0.2768, 0.2273, 0.2768, 0.2273, 0.2768, 0.2273, 0.2768, 0.2273, 0.2768, 0.2273, 0.2769, 0.2273, 0.2768, 0.2273, 0.2768, 0.2273, 0.2768, 0.2273, 0.2768, 0.2273, 0.2768, 0.2273, 0.2768, 0.2273, 0.2768, 0.2273, 0.252, 0.7384, 0.252, 0.7384, 0.252, 0.7384, 0.252, 0.7384, 0.2768, 0.2273, 0.2768, 0.2273, 0.2768, 0.2273, 0.2768, 0.2273, 0.2768, 0.2273, 0.2768, 0.2273, 0.2768, 0.2273, 0.2768, 0.2273, 0.2768, 0.2273, 0.2768, 0.2273, 0.2768, 0.2273, 0.2768, 0.2273, 0.2768, 0.2273, 0.2768, 0.2273, 0.2768, 0.2273, 0.2768, 0.2273, 0.2768, 0.2273, 0.2768, 0.2273, 0.2768, 0.2273, 0.2768, 0.2273, 0.2768, 0.2273, 0.2768, 0.2273, 0.2768, 0.2273, 0.2768, 0.2273, 0.252, 0.7384, 0.252, 0.7384, 0.252, 0.7384, 0.252, 0.7384, 0.2768, 0.2273, 0.2768, 0.2273, 0.2768, 0.2273, 0.2768, 0.2273, 0.4381, 0.4319, 0.4381, 0.4319, 0.4381, 0.4319, 0.4381, 0.4319, 0.2769, 0.2273, 0.2769, 0.2273, 0.2769, 0.2273, 0.2769, 0.2272, 0.4381, 0.4319, 0.4381, 0.4319, 0.4381, 0.4319, 0.4381, 0.4319, 0.2769, 0.2273, 0.2769, 0.2273, 0.2769, 0.2273, 0.2769, 0.2273, 0.2768, 0.2273, 0.2768, 0.2273, 0.2768, 0.2273, 0.2768, 0.2273, 0.4381, 0.4319, 0.4381, 0.4319, 0.4381, 0.4319, 0.4381, 0.4319, 0.4381, 0.4319, 0.4381, 0.4319, 0.4381, 0.4319, 0.4381, 0.4319, 0.2768, 0.2273, 0.2768, 0.2273, 0.2768, 0.2273, 0.2768, 0.2273, 0.2768, 0.2273, 0.2768, 0.2273, 0.2768, 0.2273, 0.2768, 0.2273, 0.2769, 0.2273, 0.2769, 0.2273, 0.2769, 0.2273, 0.2769, 0.2273, 0.2768, 0.2273, 0.2768, 0.2273, 0.2768, 0.2273, 0.2768, 0.2273, 0.2768, 0.2273, 0.2768, 0.2273, 0.2769, 0.2273, 0.2769, 0.2273, 0.4381, 0.4319, 0.4381, 0.4319, 0.4381, 0.4319, 0.4381, 0.4319, 0.4381, 0.4319, 0.4381, 0.4319, 0.4381, 0.4319, 0.4381, 0.4319, 0.2768, 0.2273, 0.2768, 0.2273, 0.2768, 0.2273, 0.2768, 0.2273, 0.2769, 0.2273, 0.2769, 0.2273, 0.2769, 0.2273, 0.2769, 0.2273, 0.4381, 0.4319, 0.4381, 0.4319, 0.4381, 0.4319, 0.4381, 0.4319, 0.2769, 0.2272, 0.2769, 0.2273, 0.2769, 0.2273, 0.2769, 0.2273, 0.2768, 0.2273, 0.2768, 0.2273, 0.2768, 0.2273, 0.2768, 0.2273, 0.2769, 0.2273, 0.2769, 0.2273, 0.2769, 0.2273, 0.2769, 0.2273, 0.2768, 0.2273, 0.2768, 0.2273, 0.2768, 0.2273, 0.2768, 0.2273, 0.438, 0.4319, 0.438, 0.4319, 0.438, 0.4319, 0.438, 0.4319, 0.2768, 0.2273, 0.2768, 0.2273, 0.2768, 0.2273, 0.2768, 0.2273, 0.438, 0.4319, 0.438, 0.4319, 0.438, 0.4319, 0.438, 0.4319, 0.2768, 0.2273, 0.2768, 0.2273, 0.2768, 0.2273, 0.2768, 0.2273, 0.438, 0.4319, 0.438, 0.4319, 0.438, 0.4319, 0.438, 0.4319, 0.2769, 0.2273, 0.2768, 0.2273, 0.2768, 0.2273, 0.2768, 0.2273, 0.438, 0.4319, 0.4381, 0.4319, 0.4381, 0.4319, 0.4381, 0.4319, 0.2769, 0.2273, 0.2769, 0.2273, 0.2768, 0.2273, 0.2769, 0.2273, 0.4381, 0.4319, 0.4381, 0.4319, 0.4381, 0.4319, 0.4381, 0.4319, 0.4381, 0.4319, 0.4381, 0.4319, 0.4381, 0.4319, 0.4381, 0.4319, 0.2769, 0.2273, 0.2769, 0.2273, 0.2769, 0.2273, 0.2769, 0.2273, 0.438, 0.4319, 0.438, 0.4319, 0.4381, 0.4319, 0.438, 0.4319, 0.2768, 0.2273, 0.2768, 0.2273, 0.2768, 0.2273, 0.2768, 0.2273, 0.2768, 0.2273, 0.2768, 0.2273, 0.2768, 0.2273, 0.2768, 0.2273, 0.438, 0.4319, 0.438, 0.4319, 0.438, 0.4319, 0.438, 0.4319, 0.2768, 0.2273, 0.2768, 0.2273, 0.2768, 0.2273, 0.2768, 0.2273, 0.2768, 0.2273, 0.2768, 0.2273, 0.2768, 0.2273, 0.2768, 0.2273, 0.252, 0.7384, 0.252, 0.7384, 0.252, 0.7384, 0.252, 0.7384, 0.252, 0.7384, 0.252, 0.7384, 0.252, 0.7384, 0.252, 0.7384, 0.252, 0.7384, 0.252, 0.7384, 0.252, 0.7384, 0.252, 0.7384, 0.252, 0.7384, 0.252, 0.7384, 0.252, 0.7384, 0.252, 0.7384, 0.252, 0.7384, 0.252, 0.7384, 0.252, 0.7384, 0.252, 0.7384, 0.252, 0.7384, 0.252, 0.7384, 0.252, 0.7384, 0.252, 0.7384, 0.2768, 0.2273, 0.2768, 0.2273, 0.2768, 0.2273, 0.2768, 0.2273, 0.2768, 0.2273, 0.2768, 0.2273, 0.2768, 0.2273, 0.2768, 0.2273, 0.252, 0.7384, 0.252, 0.7384, 0.252, 0.7384, 0.252, 0.7384, 0.252, 0.7384, 0.252, 0.7384, 0.252, 0.7384, 0.252, 0.7384, 0.2768, 0.2273, 0.2768, 0.2273, 0.2768, 0.2273, 0.2768, 0.2273, 0.2768, 0.2273, 0.2768, 0.2273, 0.2768, 0.2273, 0.2768, 0.2273, 0.252, 0.7384, 0.252, 0.7384, 0.252, 0.7384, 0.252, 0.7384, 0.2768, 0.2273, 0.2768, 0.2273, 0.2768, 0.2273, 0.2768, 0.2273, 0.252, 0.7384, 0.252, 0.7384, 0.252, 0.7384, 0.252, 0.7384, 0.252, 0.7384, 0.252, 0.7384, 0.252, 0.7384, 0.252, 0.7384, 0.2768, 0.2273, 0.2768, 0.2273, 0.2768, 0.2273, 0.2768, 0.2273, 0.2768, 0.2273, 0.2768, 0.2273, 0.2768, 0.2273, 0.2768, 0.2273, 0.252, 0.7384, 0.252, 0.7384, 0.252, 0.7384, 0.252, 0.7384, 0.2768, 0.2273, 0.2768, 0.2273, 0.2768, 0.2273, 0.2768, 0.2273, 0.252, 0.7384, 0.252, 0.7384, 0.252, 0.7384, 0.252, 0.7384, 0.2768, 0.2273, 0.2768, 0.2273, 0.2768, 0.2273, 0.2768, 0.2273, 0.2769, 0.2273, 0.2769, 0.2273, 0.2769, 0.2273, 0.2769, 0.2273, 0.2769, 0.2273, 0.2769, 0.2273, 0.2769, 0.2273, 0.2769, 0.2273, 0.2768, 0.2273, 0.2768, 0.2273, 0.2768, 0.2273, 0.2768, 0.2273, 0.2768, 0.2273, 0.2768, 0.2273, 0.2768, 0.2273, 0.2768, 0.2273, 0.2768, 0.2273, 0.2768, 0.2273, 0.2768, 0.2273, 0.2768, 0.2273, 0.252, 0.7384, 0.252, 0.7384, 0.252, 0.7384, 0.252, 0.7384, 0.2769, 0.2273, 0.2769, 0.2273, 0.2769, 0.2273, 0.2769, 0.2273, 0.2769, 0.2273, 0.2769, 0.2273, 0.2769, 0.2273, 0.2769, 0.2273, 0.2769, 0.2273, 0.2769, 0.2273, 0.2768, 0.2273, 0.2769, 0.2273, 0.2768, 0.2273, 0.2768, 0.2273, 0.2768, 0.2273, 0.2768, 0.2273, 0.2769, 0.2273, 0.2769, 0.2273, 0.2769, 0.2273, 0.2769, 0.2273, 0.2768, 0.2273, 0.2768, 0.2273, 0.2768, 0.2273, 0.2768, 0.2273, 0.252, 0.7384, 0.252, 0.7384, 0.252, 0.7384, 0.252, 0.7384, 0.2768, 0.2273, 0.2768, 0.2273, 0.2768, 0.2273, 0.2768, 0.2273, 0.2768, 0.2273, 0.2768, 0.2273, 0.2768, 0.2273, 0.2768, 0.2273, 0.252, 0.7384, 0.252, 0.7384, 0.252, 0.7384, 0.252, 0.7384, 0.252, 0.7384, 0.252, 0.7384, 0.252, 0.7384, 0.252, 0.7384, 0.252, 0.7384, 0.252, 0.7384, 0.252, 0.7384, 0.252, 0.7384, 0.252, 0.7384, 0.252, 0.7384, 0.252, 0.7384, 0.252, 0.7384, 0.252, 0.7384, 0.252, 0.7384, 0.252, 0.7384, 0.252, 0.7384, 0.252, 0.7384, 0.252, 0.7384, 0.252, 0.7384, 0.252, 0.7384, 0.252, 0.7384, 0.252, 0.7384, 0.252, 0.7384, 0.252, 0.7384, 0.252, 0.7384, 0.252, 0.7384, 0.252, 0.7384, 0.252, 0.7384, 0.252, 0.7384, 0.252, 0.7384, 0.252, 0.7384, 0.252, 0.7384, 0.252, 0.7384, 0.252, 0.7384, 0.252, 0.7384, 0.252, 0.7384, 0.252, 0.7384, 0.252, 0.7384, 0.252, 0.7384, 0.252, 0.7384, 0.252, 0.7384, 0.252, 0.7384, 0.252, 0.7384, 0.252, 0.7384, 0.252, 0.7384, 0.252, 0.7384, 0.252, 0.7384, 0.252, 0.7384, 0.252, 0.7384, 0.252, 0.7384, 0.252, 0.7384, 0.252, 0.7384, 0.252, 0.7384, 0.252, 0.7384, 0.252, 0.7384, 0.252, 0.7384, 0.252, 0.7384, 0.252, 0.7384, 0.252, 0.7384, 0.252, 0.7384, 0.252, 0.7384, 0.252, 0.7384, 0.252, 0.7384, 0.252, 0.7384, 0.252, 0.7384, 0.252, 0.7384, 0.252, 0.7384, 0.252, 0.7384, 0.252, 0.7384, 0.252, 0.7384, 0.252, 0.7384, 0.252, 0.7384, 0.252, 0.7384, 0.252, 0.7384, 0.252, 0.7384, 0.252, 0.7384, 0.252, 0.7384, 0.252, 0.7384, 0.252, 0.7384, 0.252, 0.7384, 0.252, 0.7384, 0.252, 0.7384, 0.252, 0.7384, 0.252, 0.7384, 0.252, 0.7384, 0.252, 0.7384, 0.252, 0.7384, 0.252, 0.7384, 0.252, 0.7384, 0.252, 0.7384, 0.252, 0.7384, 0.252, 0.7384, 0.252, 0.7384, 0.252, 0.7384, 0.252, 0.7384, 0.252, 0.7384, 0.252, 0.7384, 0.252, 0.7384, 0.252, 0.7384, 0.252, 0.7384, 0.252, 0.7384, 0.252, 0.7384, 0.252, 0.7384, 0.252, 0.7384, 0.252, 0.7384, 0.252, 0.7384, 0.252, 0.7384, 0.252, 0.7384, 0.252, 0.7384, 0.252, 0.7384, 0.252, 0.7384, 0.252, 0.7384, 0.252, 0.7384, 0.252, 0.7384, 0.252, 0.7384, 0.252, 0.7384, 0.252, 0.7384, 0.252, 0.7384, 0.252, 0.7384, 0.252, 0.7384, 0.252, 0.7384, 0.252, 0.7384, 0.252, 0.7384, 0.252, 0.7384, 0.252, 0.7384, 0.252, 0.7384, 0.252, 0.7384, 0.252, 0.7384, 0.252, 0.7384, 0.252, 0.7384, 0.252, 0.7384, 0.252, 0.7384, 0.7503, 0.7441, 0.7503, 0.7441, 0.7503, 0.7441, 0.7503, 0.7441, 0.7503, 0.7441, 0.7503, 0.7441, 0.7503, 0.7441, 0.7503, 0.7441, 0.7503, 0.7441, 0.7503, 0.7441, 0.7503, 0.7441, 0.7503, 0.7441, 0.7503, 0.7441, 0.7503, 0.7441, 0.7503, 0.7441, 0.7503, 0.7441, 0.7503, 0.7441, 0.7503, 0.7441, 0.7503, 0.7441, 0.7503, 0.7441, 0.7503, 0.7441, 0.7503, 0.7441, 0.7503, 0.7441, 0.7503, 0.7441, 0.7503, 0.7441, 0.7503, 0.7441, 0.7503, 0.7441, 0.7503, 0.7441, 0.7503, 0.7441, 0.7503, 0.7441, 0.7503, 0.7441, 0.7503, 0.7441, 0.7503, 0.7441, 0.7503, 0.7441, 0.7503, 0.7441, 0.7503, 0.7441, 0.7503, 0.7441, 0.7503, 0.7441, 0.7503, 0.7441, 0.7503, 0.7441, 0.7503, 0.7441, 0.7503, 0.7441, 0.7503, 0.7441, 0.7503, 0.7441, 0.7503, 0.7441, 0.7503, 0.7441, 0.7503, 0.7441, 0.7503, 0.7441, 0.7503, 0.7441, 0.7503, 0.7441, 0.7503, 0.7441, 0.7503, 0.7441, 0.7503, 0.7441, 0.7503, 0.7441, 0.7503, 0.7441, 0.7503, 0.7441, 0.7503, 0.7441, 0.7503, 0.7441, 0.7503, 0.7441, 0.7503, 0.7441, 0.7503, 0.7441, 0.7503, 0.7441, 0.7503, 0.7441, 0.7503, 0.7441, 0.7503, 0.7441, 0.7503, 0.7441, 0.7503, 0.7441, 0.7503, 0.7441, 0.7503, 0.7441, 0.7503, 0.7441, 0.7503, 0.7441, 0.7503, 0.7441, 0.7503, 0.7441, 0.7503, 0.7441, 0.7503, 0.7441, 0.7503, 0.7441, 0.7503, 0.7441, 0.7503, 0.7441, 0.7503, 0.7441, 0.7503, 0.7441, 0.7503, 0.7441, 0.7503, 0.7441, 0.7503, 0.7441, 0.7503, 0.7441, 0.7503, 0.7441, 0.7503, 0.7441, 0.7503, 0.7441, 0.7503, 0.7441, 0.7503, 0.7441, 0.7503, 0.7441, 0.7503, 0.7441, 0.7503, 0.7441, 0.7503, 0.7441, 0.7503, 0.7441, 0.7503, 0.7441, 0.7503, 0.7441, 0.7503, 0.7441, 0.7503, 0.7441, 0.7503, 0.7441, 0.7503, 0.7441, 0.7503, 0.7441, 0.7503, 0.7441, 0.7503, 0.7441, 0.7503, 0.7441, 0.7503, 0.7441, 0.7503, 0.7441, 0.7503, 0.7441, 0.7503, 0.7441, 0.7503, 0.7441, 0.7503, 0.7441, 0.7503, 0.7441, 0.7503, 0.7441, 0.7503, 0.7441, 0.7503, 0.7441, 0.7503, 0.7441, 0.7503, 0.7441, 0.7503, 0.7441, 0.7503, 0.7441, 0.7503, 0.7441, 0.7503, 0.7441])
me_cube.materials.append(mat_material)
me_cube.use_remesh_preserve_volume = False
me_cube.use_remesh_preserve_attributes = False
me_cube.use_mirror_vertex_groups = False
me_cube.update()

# ---- objects
ob_tower = bpy.data.objects.new('Tower', me_cube)

# ---- transforms, parenting, visibility, modifiers, constraints
ob_tower.location = (0.0, 0.0, 0.0)
ob_tower.lock_rotations_4d = False
ob_tower.empty_display_type = 'ARROWS'
ob_tower.lineart.crease_threshold = 0.0

# ---- collection membership
col_collection_1.objects.link(ob_tower)

# ---- scene / render settings (as saved in the file)
scene.frame_start = 1; scene.frame_end = 250; scene.frame_set(1)
scene.render.engine = 'BLENDER_EEVEE_NEXT'
scene.render.resolution_percentage = 50
scene.render.dither_intensity = 0.0
scene.cycles.use_denoising = False
scene.cycles.samples = 128
scene.cycles.sampling_pattern = 'TABULATED_SOBOL'
scene.cycles.light_sampling_threshold = 0.0
scene.cycles.use_adaptive_sampling = False
scene.cycles.use_light_tree = False
scene.cycles.blur_glossy = 0.0
scene.cycles.sample_clamp_indirect = 0.0
scene.view_settings.view_transform = 'Standard'
bpy.context.view_layer.update()

# ---- added for rendering (the .blend has no active camera and no usable light): camera, sun
cam_auto = bpy.data.cameras.new('AutoCamera')
cam_auto.lens = 50.0
cam_auto.sensor_width = 36.0
cam_auto.clip_end = 1000.0
ob_auto_camera = bpy.data.objects.new('AutoCamera', cam_auto)
scene.collection.objects.link(ob_auto_camera)
ob_auto_camera.location = (21.1794, -25.4152, 20.6935)
ob_auto_camera.rotation_euler = (1.09748, -7.21219e-08, 0.694738)
scene.camera = ob_auto_camera
light_auto_sun = bpy.data.lights.new('AutoSun', 'SUN')
light_auto_sun.energy = 3.0
light_auto_sun.angle = 0.0523599
ob_auto_sun = bpy.data.objects.new('AutoSun', light_auto_sun)
scene.collection.objects.link(ob_auto_sun)
ob_auto_sun.rotation_euler = (0.872665, 0.174533, 0.523599)
bpy.context.view_layer.update()
